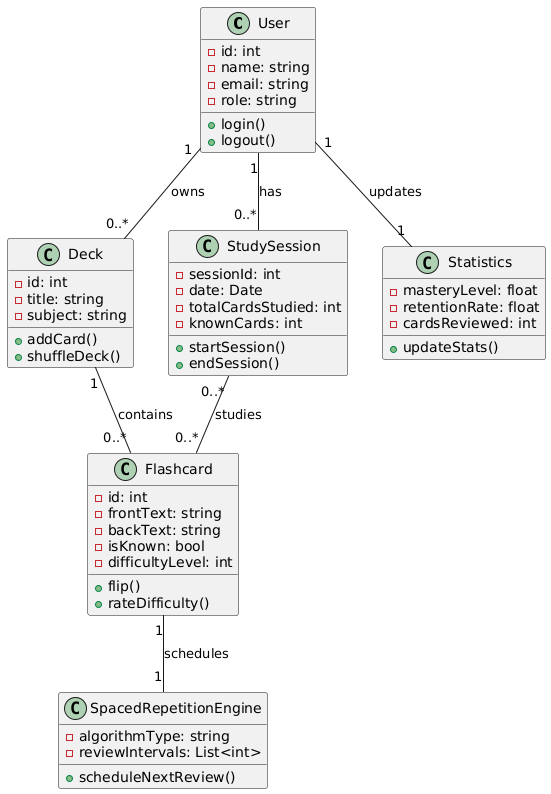

The diagram above was rendered by PlantUML. Its source (embedded in the PNG):
@startuml
class User {
  - id: int
  - name: string
  - email: string
  - role: string
  + login()
  + logout()
}

class Deck {
  - id: int
  - title: string
  - subject: string
  + addCard()
  + shuffleDeck()
}

class Flashcard {
  - id: int
  - frontText: string
  - backText: string
  - isKnown: bool
  - difficultyLevel: int
  + flip()
  + rateDifficulty()
}

class StudySession {
  - sessionId: int
  - date: Date
  - totalCardsStudied: int
  - knownCards: int
  + startSession()
  + endSession()
}

class SpacedRepetitionEngine {
  - algorithmType: string
  - reviewIntervals: List<int>
  + scheduleNextReview()
}

class Statistics {
  - masteryLevel: float
  - retentionRate: float
  - cardsReviewed: int
  + updateStats()
}

User "1" -- "0..*" Deck : owns
Deck "1" -- "0..*" Flashcard : contains
User "1" -- "0..*" StudySession : has
StudySession "0..*" -- "0..*" Flashcard : studies
Flashcard "1" -- "1" SpacedRepetitionEngine : schedules
User "1" -- "1" Statistics : updates
@enduml